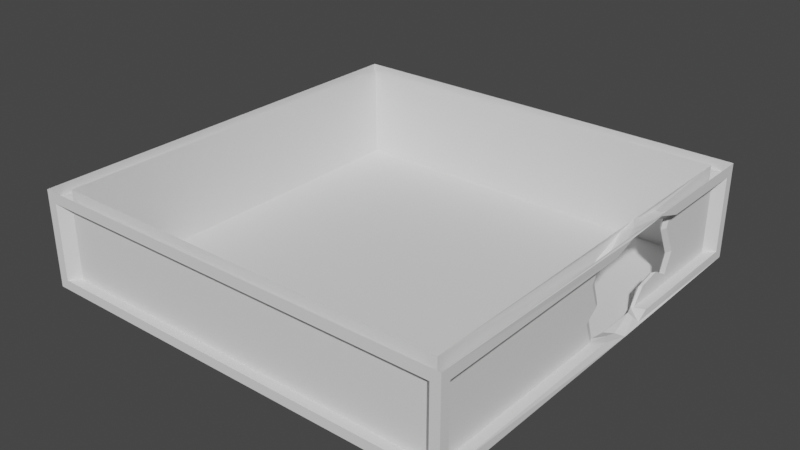 # Source: 1x1x1.blend  (saved by Blender 2.82.7; exported with 4.5.12 LTS)
import bpy
from mathutils import Matrix  # noqa: F401  (used for matrix-valued properties, if any)

bpy.ops.wm.read_factory_settings(use_empty=True)
scene = bpy.context.scene
scene.name = 'Scene'

# ---- world
world_world = bpy.data.worlds.new('World'); scene.world = world_world
world_world.use_nodes = True; world_world.node_tree.nodes.clear()
_N = world_world.node_tree.nodes; _L = world_world.node_tree.links
n0 = _N.new('ShaderNodeOutputWorld'); n0.name = 'World Output'; n0.location = (300, 300)
n1 = _N.new('ShaderNodeBackground'); n1.name = 'Background'; n1.location = (10, 300)
n1.inputs[0].default_value = (0.05088, 0.05088, 0.05088, 1.0)
_L.new(n1.outputs[0], n0.inputs[0])
n0.is_active_output = True
world_world.color = (0.05088, 0.05088, 0.05088)
world_world.use_sun_shadow = False
world_world.sun_shadow_jitter_overblur = 0.0

# ---- meshes
me_plane = bpy.data.meshes.new('Plane')
me_plane.from_pydata([(2.225, 2.225, 2.235e-08), (2.225, -2.225, 2.235e-08), (2.225, -2.125, 0.8875), (2.225, -2.125, 0.1), (2.125, -2.025, 0.1), (2.125, -2.025, 0.8875), (2.125, 2.025, 0.1), (2.125, 2.025, 0.8875), (2.225, 2.125, 0.8875), (2.225, 2.125, 0.1), (2.125, 2.225, 0.8875), (2.225, 2.225, 1.0), (2.125, 2.225, 0.1), (2.025, 2.125, 0.1), (2.025, 2.125, 0.8875), (-2.025, 2.125, 0.1), (-2.025, 2.125, 0.8875), (-2.125, 2.225, 0.8875), (-2.125, 2.225, 0.1), (7.153e-07, 1.192e-06, 0.0), (-2.225, -2.225, 0.0), (-2.225, 2.225, 0.0), (-2.225, 2.125, 0.8875), (-2.225, 2.125, 0.1), (-2.125, 2.025, 0.1), (-2.125, 2.025, 0.8875), (-2.125, -2.025, 0.1), (-2.125, -2.025, 0.8875), (-2.225, -2.125, 0.8875), (-2.225, -2.125, 0.1), (-2.225, 2.225, 1.0), (2.225, -2.225, 1.0), (-2.125, -2.225, 0.8875), (-2.225, -2.225, 1.0), (-2.125, -2.225, 0.1), (-2.025, -2.125, 0.1), (-2.025, -2.125, 0.8875), (2.025, -2.125, 0.1), (2.025, -2.125, 0.8875), (2.125, -2.225, 0.8875), (2.125, -2.225, 0.1), (-2.075, 2.075, 1.416e-07), (-2.075, 2.075, 0.9875), (-2.075, -2.075, 1.416e-07), (-2.075, -2.075, 0.9875), (2.075, -2.075, 2.235e-08), (2.075, -2.075, 0.9875), (2.075, 2.075, 2.235e-08), (2.075, 2.075, 0.9875), (2.125, 1.14, 0.8875), (2.125, 0.2099, 0.8875), (2.225, 0.04178, 0.1), (2.23, 0.5997, 0.0346), (2.125, -0.04304, 0.1), (2.125, 0.6944, 0.1), (2.225, 0.1071, 0.8875), (2.225, 1.119, 0.8875), (2.125, 1.199, 0.7866), (2.125, 1.166, 0.7013), (2.125, 1.332, 0.406), (2.125, 1.241, 0.2009), (2.125, 1.059, 0.3045), (2.125, 0.8227, 0.2603), (2.125, -0.1298, 0.3193), (2.125, 0.006536, 0.4265), (2.125, -0.08995, 0.6727), (2.125, -0.004079, 0.8152), (2.225, 0.8252, 0.984), (2.232, 0.3258, 0.9741), (2.251, 0.3352, 0.02473), (2.075, 1.018, 0.9198), (2.125, 0.03514, 0.8875), (2.144, 0.5552, 0.12), (2.075, -0.02647, 2.235e-08), (2.075, 0.6827, 2.235e-08), (2.075, 1.168, 0.8087), (2.075, 1.136, 0.7148), (2.075, 1.295, 0.3898), (2.075, 1.209, 0.164), (2.075, 1.034, 0.278), (2.075, 0.806, 0.2294), (2.075, -0.1099, 0.2943), (2.075, 0.02121, 0.4123), (2.075, -0.07158, 0.6833), (2.075, 0.011, 0.8401), (2.071, 0.2738, 0.02501), (2.225, 0.7314, 0.1), (2.065, 0.4194, 0.9502), (2.131, 0.5164, 0.9614), (2.173, 0.8226, 0.9285), (2.065, 0.8198, 0.9502), (2.075, 0.6187, 0.9875), (2.1, 0.2467, 0.8875), (2.1, 0.05462, 0.8152), (2.159, 0.1485, 0.08399), (2.172, 0.2952, 0.04636), (2.1, 1.173, 0.2009), (2.1, 1.009, 0.3045), (2.2, 1.063, 0.8875), (2.1, 0.7968, 0.2603), (2.1, 0.6817, 0.1), (2.187, 0.5775, 0.07728), (2.198, 0.2277, 0.9253), (2.186, 0.4628, 0.9653), (2.1, 0.01964, 0.1), (2.1, -0.05823, 0.3193), (2.1, 1.043, 0.8875), (2.1, 1.135, 0.7866), (2.1, 0.06415, 0.4265), (2.1, 1.105, 0.7013), (2.1, -0.02247, 0.6727), (2.1, 1.254, 0.406), (2.229, 0.569, 0.9789)], [], [(7, 6, 9, 8), (7, 49, 57, 58, 59, 60, 61, 62, 54, 6), (55, 71, 50, 102), (3, 4, 5, 2), (6, 54, 86, 9), (2, 31, 1, 3), (0, 9, 52, 69, 51, 3, 1), (11, 8, 9, 0), (16, 15, 18, 17), (16, 14, 13, 15), (10, 14, 16, 17), (12, 13, 14, 10), (15, 13, 12, 18), (10, 11, 0, 12), (21, 18, 12, 0), (30, 17, 18, 21), (30, 11, 10, 17), (27, 26, 29, 28), (27, 25, 24, 26), (22, 25, 27, 28), (23, 24, 25, 22), (26, 24, 23, 29), (22, 30, 21, 23), (20, 29, 23, 21), (33, 28, 29, 20), (33, 30, 22, 28), (38, 37, 40, 39), (38, 36, 35, 37), (32, 36, 38, 39), (34, 35, 36, 32), (37, 35, 34, 40), (32, 33, 20, 34), (1, 40, 34, 20), (31, 39, 40, 1), (31, 33, 32, 39), (44, 43, 41, 42), (43, 44, 46, 45), (42, 41, 47, 48), (99, 97, 79, 80), (51, 53, 4, 3), (98, 67, 89), (53, 63, 64, 65, 66, 50, 71, 5, 4), (97, 96, 78, 79), (92, 93, 84), (56, 49, 7, 8), (94, 95, 85), (89, 90, 70, 98), (101, 100, 74, 72), (103, 102, 88), (100, 99, 80, 74), (104, 94, 85, 73), (112, 103, 88), (105, 104, 73, 81), (107, 106, 70, 75), (106, 98, 70), (108, 105, 81, 82), (109, 107, 75, 76), (2, 5, 71, 55), (110, 108, 82, 83), (111, 109, 76, 77), (95, 101, 72, 85), (93, 110, 83, 84), (96, 111, 77, 78), (54, 52, 86), (9, 86, 52), (88, 87, 91), (102, 92, 87, 88), (67, 112, 88, 89), (88, 91, 90, 89), (87, 92, 84, 83, 46, 91), (46, 83, 82, 81, 73, 45), (78, 47, 74, 80, 79), (47, 78, 77, 76, 75, 70, 90, 91, 48), (60, 59, 111, 96), (66, 65, 110, 93), (69, 52, 101, 95), (59, 58, 109, 111), (65, 64, 108, 110), (102, 50, 92), (58, 57, 107, 109), (64, 63, 105, 108), (49, 56, 98, 106), (57, 49, 106, 107), (63, 53, 104, 105), (112, 68, 103), (53, 51, 94, 104), (54, 62, 99, 100), (68, 102, 103), (52, 54, 100, 101), (51, 69, 95, 94), (50, 66, 93, 92), (61, 60, 96, 97), (56, 67, 98), (62, 61, 97, 99), (74, 73, 85, 72), (41, 43, 45, 73, 74, 47), (11, 31, 2, 55, 102, 68, 112, 67, 56, 8)])
_uv = me_plane.uv_layers.new(name='UVMap')
_uv.uv.foreach_set('vector', [0.0, 0.0, 0.0, 0.0, 0.0, 0.0, 0.0, 0.0, 0.0, 0.0, 0.0, 0.0, 0.0, 0.0, 0.0, 0.0, 0.0, 0.0, 0.0, 0.0, 0.0, 0.0, 0.0, 0.0, 0.0, 0.0, 0.0, 0.0, 0.0, 0.0, 0.0, 0.0, 0.0, 0.0, 0.0, 0.0, 0.0, 0.0, 0.0, 0.0, 0.0, 0.0, 0.0, 0.0, 0.0, 0.0, 0.0, 0.0, 0.0, 0.0, 0.0, 0.0, 0.0, 0.0, 0.0, 0.0, 0.0, 0.0, 0.0, 0.0, 0.0, 0.0, 0.0, 0.0, 0.0, 0.0, 0.0, 0.0, 0.0, 0.0, 0.0, 0.0, 0.0, 0.0, 0.0, 0.0, 0.0, 0.0, 0.0, 0.0, 0.0, 0.0, 0.0, 0.0, 0.0, 0.0, 0.0, 0.0, 0.0, 0.0, 0.0, 0.0, 0.0, 0.0, 0.0, 0.0, 0.0, 0.0, 0.0, 0.0, 0.0, 0.0, 0.0, 0.0, 0.0, 0.0, 0.0, 0.0, 0.0, 0.0, 0.0, 0.0, 0.0, 0.0, 0.0, 0.0, 0.0, 0.0, 0.0, 0.0, 0.0, 0.0, 0.0, 0.0, 0.0, 0.0, 0.0, 0.0, 0.0, 0.0, 0.0, 0.0, 0.0, 0.0, 0.0, 0.0, 0.0, 0.0, 0.0, 0.0, 0.0, 0.0, 0.0, 0.0, 0.0, 0.0, 0.0, 0.0, 0.0, 0.0, 0.0, 0.0, 0.0, 0.0, 0.0, 0.0, 0.0, 0.0, 0.0, 0.0, 0.0, 0.0, 0.0, 0.0, 0.0, 0.0, 0.0, 0.0, 0.0, 0.0, 0.0, 0.0, 0.0, 0.0, 0.0, 0.0, 0.0, 0.0, 0.0, 0.0, 0.0, 0.0, 0.0, 0.0, 0.0, 0.0, 0.0, 0.0, 0.0, 0.0, 0.0, 0.0, 0.0, 0.0, 0.0, 0.0, 0.0, 0.0, 0.0, 0.0, 0.0, 0.0, 0.0, 0.0, 0.0, 0.0, 0.0, 0.0, 0.0, 0.0, 0.0, 0.0, 0.0, 0.0, 0.0, 0.0, 0.0, 0.0, 0.0, 0.0, 0.0, 0.0, 0.0, 0.0, 0.0, 0.0, 0.0, 0.0, 0.0, 0.0, 0.0, 0.0, 0.0, 0.0, 0.0, 0.0, 0.0, 0.0, 0.0, 0.0, 0.0, 0.0, 0.0, 0.0, 0.0, 0.0, 0.0, 0.0, 0.0, 0.0, 0.0, 0.0, 0.0, 0.0, 0.0, 0.0, 0.0, 0.0, 0.0, 0.0, 0.0, 0.0, 0.0, 0.0, 0.0, 0.0, 0.0, 0.0, 0.0, 0.0, 0.0, 0.0, 0.0, 0.0, 0.0, 0.0, 0.0, 0.0, 0.0, 0.0, 0.0, 0.0, 0.0, 0.0, 0.0, 0.0, 0.0, 0.0, 0.0, 0.0, 0.0, 0.0, 0.0, 0.0, 0.0, 0.0, 0.0, 0.0, 0.0, 0.0, 0.0, 0.0, 0.0, 0.0, 0.0, 0.0, 0.0, 0.0, 0.0, 0.0, 0.0, 0.0, 0.0, 0.0, 0.0, 0.0, 0.0, 0.0, 0.0, 0.0, 0.0, 0.0, 0.0, 0.0, 0.0, 0.0, 0.0, 0.0, 0.0, 0.0, 0.0, 0.0, 0.0, 0.0, 0.0, 0.0, 0.0, 0.0, 0.0, 0.0, 0.0, 0.0, 0.0, 0.0, 0.0, 0.0, 0.0, 0.0, 0.0, 0.0, 0.0, 0.0, 0.0, 0.0, 0.0, 0.0, 0.0, 0.0, 0.0, 0.0, 0.0, 0.0, 0.0, 0.0, 0.0, 0.0, 0.0, 0.0, 0.0, 0.0, 0.0, 0.0, 0.0, 0.0, 0.0, 0.0, 0.0, 0.0, 0.0, 0.0, 0.0, 0.0, 0.0, 0.0, 0.0, 0.0, 0.0, 0.0, 0.0, 0.0, 0.0, 0.0, 0.0, 0.0, 0.0, 0.0, 0.0, 0.0, 0.0, 0.0, 0.0, 0.0, 0.0, 0.0, 0.0, 0.0, 0.0, 0.0, 0.0, 0.0, 0.0, 0.0, 0.0, 0.0, 0.0, 0.0, 0.0, 0.0, 0.0, 0.0, 0.0, 0.0, 0.0, 0.0, 0.0, 0.0, 0.0, 0.0, 0.0, 0.0, 0.0, 0.0, 0.0, 0.0, 0.0, 0.0, 0.0, 0.0, 0.0, 0.0, 0.0, 0.0, 0.0, 0.0, 0.0, 0.0, 0.0, 0.0, 0.0, 0.0, 0.0, 0.0, 0.0, 0.0, 0.0, 0.0, 0.0, 0.0, 0.0, 0.0, 0.0, 0.0, 0.0, 0.0, 0.0, 0.0, 0.0, 0.0, 0.0, 0.0, 0.0, 0.0, 0.0, 0.0, 0.0, 0.0, 0.0, 0.0, 0.0, 0.0, 0.0, 0.0, 0.0, 0.0, 0.0, 0.0, 0.0, 0.0, 0.0, 0.0, 0.0, 0.0, 0.0, 0.0, 0.0, 0.0, 0.0, 0.0, 0.0, 0.0, 0.0, 0.0, 0.0, 0.0, 0.0, 0.0, 0.0, 0.0, 0.0, 0.0, 0.0, 0.0, 0.0, 0.0, 0.0, 0.0, 0.0, 0.0, 0.0, 0.0, 0.0, 0.0, 0.0, 0.0, 0.0, 0.0, 0.0, 0.0, 0.0, 0.0, 0.0, 0.0, 0.0, 0.0, 0.0, 0.0, 0.0, 0.0, 0.0, 0.0, 0.0, 0.0, 0.0, 0.0, 0.0, 0.0, 0.0, 0.0, 0.0, 0.0, 0.0, 0.0, 0.0, 0.0, 0.0, 0.0, 0.0, 0.0, 0.0, 0.0, 0.0, 0.0, 0.0, 0.0, 0.0, 0.0, 0.0, 0.0, 0.0, 0.0, 0.0, 0.0, 0.0, 0.0, 0.0, 0.0, 0.0, 0.0, 0.0, 0.0, 0.0, 0.0, 0.0, 0.0, 0.0, 0.0, 0.0, 0.0, 0.0, 0.0, 0.0, 0.0, 0.0, 0.0, 0.0, 0.0, 0.0, 0.0, 0.0, 0.0, 0.0, 0.0, 0.0, 0.0, 0.0, 0.0, 0.0, 0.0, 0.0, 0.0, 0.0, 0.0, 0.0, 0.0, 0.0, 0.0, 0.0, 0.0, 0.0, 0.0, 0.0, 0.0, 0.0, 0.0, 0.0, 0.0, 0.0, 0.0, 0.0, 0.0, 0.0, 0.0, 0.0, 0.0, 0.0, 0.0, 0.0, 0.0, 0.0, 0.0, 0.0, 0.0, 0.0, 0.0, 0.0, 0.0, 0.0, 0.0, 0.0, 0.0, 0.0, 0.0, 0.0, 0.0, 0.0, 0.0, 0.0, 0.0, 0.0, 0.0, 0.0, 0.0, 0.0, 0.0, 0.0, 0.0, 0.0, 0.0, 0.0, 0.0, 0.0, 0.0, 0.0, 0.0, 0.0, 0.0, 0.0, 0.0, 0.0, 0.0, 0.0, 0.0, 0.0, 0.0, 0.0, 0.0, 0.0, 0.0, 0.0, 0.0, 0.0, 0.0, 0.0, 0.0, 0.0, 0.0, 0.0, 0.0, 0.0, 0.0, 0.0, 0.0, 0.0, 0.0, 0.0, 0.0, 0.0, 0.0, 0.0, 0.0, 0.0, 0.0, 0.0, 0.0, 0.0, 0.0, 0.0, 0.0, 0.0, 0.0, 0.0, 0.0, 0.0, 0.0, 0.0, 0.0, 0.0, 0.0, 0.0, 0.0, 0.0, 0.0, 0.0, 0.0, 0.0, 0.0, 0.0, 0.0, 0.0, 0.0, 0.0, 0.0, 0.0, 0.0, 0.0, 0.0, 0.0, 0.0, 0.0, 0.0, 0.0, 0.0, 0.0, 0.0, 0.0, 0.0, 0.0, 0.0, 0.0, 0.0, 0.0, 0.0, 0.0, 0.0, 0.0, 0.0, 0.0, 0.0, 0.0, 0.0, 0.0, 0.0, 0.0, 0.0, 0.0, 0.0, 0.0, 0.0, 0.0, 0.0, 0.0, 0.0, 0.0, 0.0, 0.0, 0.0, 0.0, 0.0, 0.0, 0.0, 0.0, 0.0, 0.0, 0.0, 0.0, 0.0, 0.0, 0.0, 0.0, 0.0, 0.0, 0.0, 0.0, 0.0, 0.0, 0.0, 0.0, 0.0, 0.0, 0.0, 0.0, 0.0, 0.0, 0.0])
me_plane.use_remesh_fix_poles = True
me_plane.use_remesh_preserve_attributes = False
me_plane.use_mirror_vertex_groups = False
me_plane.update()

# ---- objects
ob_plane = bpy.data.objects.new('Plane', me_plane)

# ---- transforms, parenting, visibility, modifiers, constraints
ob_plane.location = (0.0, 0.0, 0.0)
ob_plane.lineart.crease_threshold = 0.0

# ---- collection membership
scene.collection.objects.link(ob_plane)

# ---- scene / render settings (as saved in the file)
scene.frame_start = 1; scene.frame_end = 250; scene.frame_set(31)
scene.render.engine = 'BLENDER_EEVEE_NEXT'
scene.cycles.use_denoising = False
scene.cycles.samples = 128
scene.cycles.sampling_pattern = 'TABULATED_SOBOL'
scene.cycles.use_adaptive_sampling = False
scene.cycles.use_light_tree = False
scene.view_settings.view_transform = 'Filmic'
bpy.context.view_layer.update()

# ---- added for rendering (the .blend has no active camera and no usable light): camera, sun
cam_auto = bpy.data.cameras.new('AutoCamera')
cam_auto.lens = 50.0
cam_auto.sensor_width = 36.0
cam_auto.clip_end = 1000.0
ob_auto_camera = bpy.data.objects.new('AutoCamera', cam_auto)
scene.collection.objects.link(ob_auto_camera)
ob_auto_camera.location = (5.92544, -7.09499, 5.22999)
ob_auto_camera.rotation_euler = (1.09748, -7.21219e-08, 0.694738)
scene.camera = ob_auto_camera
light_auto_sun = bpy.data.lights.new('AutoSun', 'SUN')
light_auto_sun.energy = 3.0
light_auto_sun.angle = 0.0523599
ob_auto_sun = bpy.data.objects.new('AutoSun', light_auto_sun)
scene.collection.objects.link(ob_auto_sun)
ob_auto_sun.rotation_euler = (0.872665, 0.174533, 0.523599)
bpy.context.view_layer.update()
